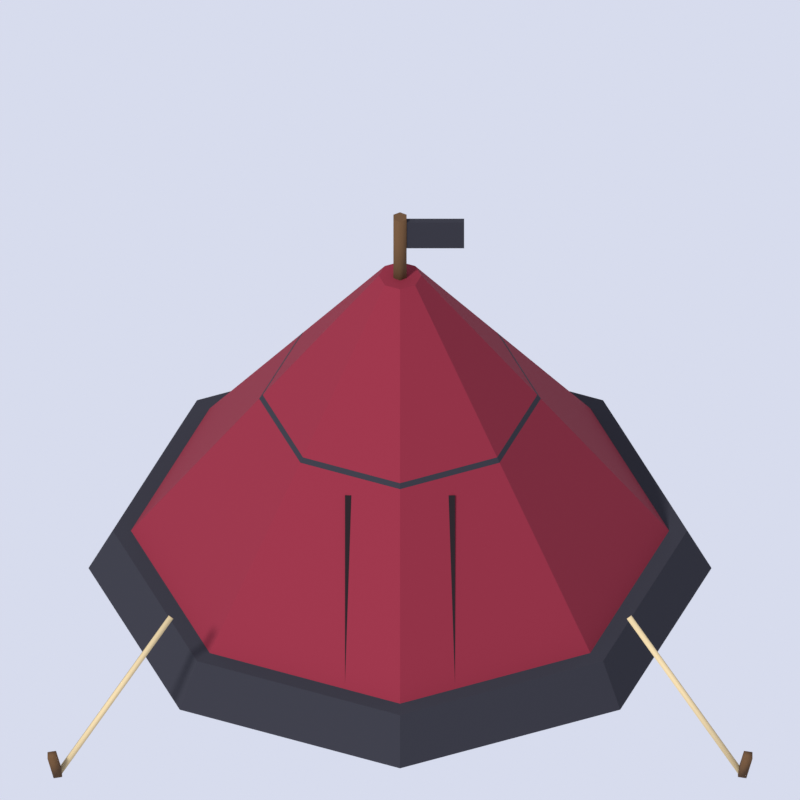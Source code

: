 # Source: tent_philistine.blend  (saved by Blender 5.3.31; exported with 4.5.12 LTS)
import bpy
from mathutils import Matrix  # noqa: F401  (used for matrix-valued properties, if any)

bpy.ops.wm.read_factory_settings(use_empty=True)
scene = bpy.context.scene
scene.name = 'Scene'

# ---- materials (node trees are filled in below, after node groups)
mat_c_7d2334 = bpy.data.materials.new('c_7d2334')
mat_c_7d2334.diffuse_color = (0.2051, 0.01681, 0.03434, 1.0)
mat_c_2c2c34 = bpy.data.materials.new('c_2c2c34')
mat_c_2c2c34.diffuse_color = (0.02519, 0.02519, 0.03434, 1.0)
mat_c_5e442c = bpy.data.materials.new('c_5e442c')
mat_c_5e442c.diffuse_color = (0.1119, 0.05781, 0.02519, 1.0)
mat_c_1c1418 = bpy.data.materials.new('c_1c1418')
mat_c_1c1418.diffuse_color = (0.01161, 0.006995, 0.009134, 1.0)
mat_c_c9b48a = bpy.data.materials.new('c_c9b48a')
mat_c_c9b48a.diffuse_color = (0.5841, 0.4564, 0.2542, 1.0)

# ---- material node trees
mat_c_7d2334.use_nodes = True; mat_c_7d2334.node_tree.nodes.clear()
_N = mat_c_7d2334.node_tree.nodes; _L = mat_c_7d2334.node_tree.links
n0 = _N.new('ShaderNodeBsdfPrincipled'); n0.name = 'Principled BSDF'; n0.location = (-200, 100)
n0.inputs[0].default_value = (0.2051, 0.01681, 0.03434, 1.0)
n0.inputs[2].default_value = 0.9
n0.inputs[10].default_value = 0.005
n0.inputs[13].default_value = 0.2
n1 = _N.new('ShaderNodeOutputMaterial'); n1.name = 'Material Output'; n1.location = (200, 100)
_L.new(n0.outputs[0], n1.inputs[0])
n1.is_active_output = True
mat_c_2c2c34.use_nodes = True; mat_c_2c2c34.node_tree.nodes.clear()
_N = mat_c_2c2c34.node_tree.nodes; _L = mat_c_2c2c34.node_tree.links
n0 = _N.new('ShaderNodeBsdfPrincipled'); n0.name = 'Principled BSDF'; n0.location = (-200, 100)
n0.inputs[0].default_value = (0.02519, 0.02519, 0.03434, 1.0)
n0.inputs[2].default_value = 0.9
n0.inputs[10].default_value = 0.005
n0.inputs[13].default_value = 0.2
n1 = _N.new('ShaderNodeOutputMaterial'); n1.name = 'Material Output'; n1.location = (200, 100)
_L.new(n0.outputs[0], n1.inputs[0])
n1.is_active_output = True
mat_c_5e442c.use_nodes = True; mat_c_5e442c.node_tree.nodes.clear()
_N = mat_c_5e442c.node_tree.nodes; _L = mat_c_5e442c.node_tree.links
n0 = _N.new('ShaderNodeBsdfPrincipled'); n0.name = 'Principled BSDF'; n0.location = (-200, 100)
n0.inputs[0].default_value = (0.1119, 0.05781, 0.02519, 1.0)
n0.inputs[2].default_value = 0.9
n0.inputs[10].default_value = 0.005
n0.inputs[13].default_value = 0.2
n1 = _N.new('ShaderNodeOutputMaterial'); n1.name = 'Material Output'; n1.location = (200, 100)
_L.new(n0.outputs[0], n1.inputs[0])
n1.is_active_output = True
mat_c_1c1418.use_nodes = True; mat_c_1c1418.node_tree.nodes.clear()
_N = mat_c_1c1418.node_tree.nodes; _L = mat_c_1c1418.node_tree.links
n0 = _N.new('ShaderNodeBsdfPrincipled'); n0.name = 'Principled BSDF'; n0.location = (-200, 100)
n0.inputs[0].default_value = (0.01161, 0.006995, 0.009134, 1.0)
n0.inputs[2].default_value = 0.9
n0.inputs[10].default_value = 0.005
n0.inputs[13].default_value = 0.2
n1 = _N.new('ShaderNodeOutputMaterial'); n1.name = 'Material Output'; n1.location = (200, 100)
_L.new(n0.outputs[0], n1.inputs[0])
n1.is_active_output = True
mat_c_c9b48a.use_nodes = True; mat_c_c9b48a.node_tree.nodes.clear()
_N = mat_c_c9b48a.node_tree.nodes; _L = mat_c_c9b48a.node_tree.links
n0 = _N.new('ShaderNodeBsdfPrincipled'); n0.name = 'Principled BSDF'; n0.location = (-200, 100)
n0.inputs[0].default_value = (0.5841, 0.4564, 0.2542, 1.0)
n0.inputs[2].default_value = 0.9
n0.inputs[10].default_value = 0.005
n0.inputs[13].default_value = 0.2
n1 = _N.new('ShaderNodeOutputMaterial'); n1.name = 'Material Output'; n1.location = (200, 100)
_L.new(n0.outputs[0], n1.inputs[0])
n1.is_active_output = True

# ---- world
world_world = bpy.data.worlds.new('World'); scene.world = world_world
world_world.use_nodes = True; world_world.node_tree.nodes.clear()
_N = world_world.node_tree.nodes; _L = world_world.node_tree.links
n0 = _N.new('ShaderNodeBackground'); n0.name = 'Background'; n0.location = (-200, 100)
n0.inputs[0].default_value = (0.8, 0.84, 1.0, 1.0)
n0.inputs[1].default_value = 0.85
n1 = _N.new('ShaderNodeOutputWorld'); n1.name = 'World Output'; n1.location = (200, 100)
_L.new(n0.outputs[0], n1.inputs[0])
n1.is_active_output = True

# ---- cameras
cam_spritecam = bpy.data.cameras.new('SpriteCam')
cam_spritecam.type = 'ORTHO'
cam_spritecam.clip_end = 200.0
cam_spritecam.ortho_scale = 2.619

# ---- lights
light_sun = bpy.data.lights.new('Sun', 'SUN')
light_sun.angle = 0.1396
light_sun.energy = 3.2

# ---- meshes
me_tent = bpy.data.meshes.new('tent')
me_tent.from_pydata([(0.0, 1.0, 0.0), (0.0, 0.07, 1.25), (0.7071, 0.7071, 0.0), (0.0495, 0.0495, 1.25), (1.0, 0.0, 0.0), (0.07, 0.0, 1.25), (0.7071, -0.7071, 0.0), (0.0495, -0.0495, 1.25), (0.0, -1.0, 0.0), (0.0, -0.07, 1.25), (-0.7071, -0.7071, 0.0), (-0.0495, -0.0495, 1.25), (-1.0, 0.0, 0.0), (-0.07, 0.0, 1.25), (-0.7071, 0.7071, 0.0), (-0.0495, 0.0495, 1.25)], [], [(0, 1, 3, 2), (2, 3, 5, 4), (4, 5, 7, 6), (6, 7, 9, 8), (8, 9, 11, 10), (10, 11, 13, 12), (3, 1, 15, 13, 11, 9, 7, 5), (12, 13, 15, 14), (14, 15, 1, 0), (0, 2, 4, 6, 8, 10, 12, 14)])
me_tent.materials.append(mat_c_7d2334)
me_tent.update()
me_tent_band = bpy.data.meshes.new('tent_band')
me_tent_band.from_pydata([(0.0, 1.02, 0.0), (0.0, 0.94, 0.16), (0.7212, 0.7212, 0.0), (0.6647, 0.6647, 0.16), (1.02, 0.0, 0.0), (0.94, 0.0, 0.16), (0.7212, -0.7212, 0.0), (0.6647, -0.6647, 0.16), (0.0, -1.02, 0.0), (0.0, -0.94, 0.16), (-0.7212, -0.7212, 0.0), (-0.6647, -0.6647, 0.16), (-1.02, 0.0, 0.0), (-0.94, 0.0, 0.16), (-0.7212, 0.7212, 0.0), (-0.6647, 0.6647, 0.16)], [], [(0, 1, 3, 2), (2, 3, 5, 4), (4, 5, 7, 6), (6, 7, 9, 8), (8, 9, 11, 10), (10, 11, 13, 12), (3, 1, 15, 13, 11, 9, 7, 5), (12, 13, 15, 14), (14, 15, 1, 0), (0, 2, 4, 6, 8, 10, 12, 14)])
me_tent_band.materials.append(mat_c_2c2c34)
me_tent_band.update()
me_tent_band_001 = bpy.data.meshes.new('tent_band.001')
me_tent_band_001.from_pydata([(0.0, 0.535, 0.62), (0.0, 0.45, 0.74), (0.3783, 0.3783, 0.62), (0.3182, 0.3182, 0.74), (0.535, 0.0, 0.62), (0.45, 0.0, 0.74), (0.3783, -0.3783, 0.62), (0.3182, -0.3182, 0.74), (0.0, -0.535, 0.62), (0.0, -0.45, 0.74), (-0.3783, -0.3783, 0.62), (-0.3182, -0.3182, 0.74), (-0.535, 0.0, 0.62), (-0.45, 0.0, 0.74), (-0.3783, 0.3783, 0.62), (-0.3182, 0.3182, 0.74)], [], [(0, 1, 3, 2), (2, 3, 5, 4), (4, 5, 7, 6), (6, 7, 9, 8), (8, 9, 11, 10), (10, 11, 13, 12), (3, 1, 15, 13, 11, 9, 7, 5), (12, 13, 15, 14), (14, 15, 1, 0), (0, 2, 4, 6, 8, 10, 12, 14)])
me_tent_band_001.materials.append(mat_c_2c2c34)
me_tent_band_001.update()
me_pole = bpy.data.meshes.new('pole')
me_pole.from_pydata([(2.186e-09, -0.025, 1.2), (2.186e-09, -0.025, 1.5), (-0.02165, -0.0125, 1.2), (-0.02165, -0.0125, 1.5), (-0.02165, 0.0125, 1.2), (-0.02165, 0.0125, 1.5), (-2.186e-09, 0.025, 1.2), (-2.186e-09, 0.025, 1.5), (0.02165, 0.0125, 1.2), (0.02165, 0.0125, 1.5), (0.02165, -0.0125, 1.2), (0.02165, -0.0125, 1.5)], [], [(0, 1, 3, 2), (2, 3, 5, 4), (4, 5, 7, 6), (6, 7, 9, 8), (3, 1, 11, 9, 7, 5), (8, 9, 11, 10), (10, 11, 1, 0), (0, 2, 4, 6, 8, 10)])
me_pole.polygons.foreach_set('use_smooth', [1, 1, 1, 1, 0, 1, 1, 0])
me_pole.materials.append(mat_c_5e442c)
me_pole.update()
me_pennant = bpy.data.meshes.new('pennant')
me_pennant.from_pydata([(-0.01, -0.01, 1.375), (-0.01, -0.01, 1.485), (-0.01, 0.01, 1.375), (-0.01, 0.01, 1.485), (0.21, -0.01, 1.375), (0.21, -0.01, 1.485), (0.21, 0.01, 1.375), (0.21, 0.01, 1.485)], [], [(0, 1, 3, 2), (2, 3, 7, 6), (6, 7, 5, 4), (4, 5, 1, 0), (2, 6, 4, 0), (7, 3, 1, 5)])
me_pennant.materials.append(mat_c_2c2c34)
me_pennant.update()
me_door = bpy.data.meshes.new('door')
me_door.from_pydata([(-0.18, -0.8677, 0.07536), (-0.18, -0.4327, 0.674), (-0.18, -0.8273, 0.04597), (-0.18, -0.3923, 0.6446), (0.18, -0.8677, 0.07536), (0.18, -0.4327, 0.674), (0.18, -0.8273, 0.04597), (0.18, -0.3923, 0.6446)], [], [(0, 1, 3, 2), (2, 3, 7, 6), (6, 7, 5, 4), (4, 5, 1, 0), (2, 6, 4, 0), (7, 3, 1, 5)])
me_door.materials.append(mat_c_1c1418)
me_door.update()
me_guy = bpy.data.meshes.new('guy')
me_guy.from_pydata([(0.7562, -0.755, 0.429), (1.126, -1.055, 0.009001), (0.7576, -0.7407, 0.42), (1.128, -1.041, 8.941e-08), (0.7438, -0.745, 0.411), (1.114, -1.045, -0.009001), (0.7424, -0.7593, 0.42), (1.112, -1.059, 8.941e-08)], [], [(0, 1, 3, 2), (2, 3, 5, 4), (3, 1, 7, 5), (4, 5, 7, 6), (6, 7, 1, 0), (0, 2, 4, 6)])
me_guy.polygons.foreach_set('use_smooth', [True] * 6)
me_guy.materials.append(mat_c_c9b48a)
me_guy.update()
me_peg = bpy.data.meshes.new('peg')
me_peg.from_pydata([(1.106, -1.036, 0.005443), (1.126, -1.056, 0.1054), (1.134, -1.036, 0.0), (1.154, -1.056, 0.1), (1.134, -1.064, -0.005443), (1.154, -1.084, 0.09456), (1.106, -1.064, 0.0), (1.126, -1.084, 0.1)], [], [(0, 1, 3, 2), (2, 3, 5, 4), (3, 1, 7, 5), (4, 5, 7, 6), (6, 7, 1, 0), (0, 2, 4, 6)])
me_peg.polygons.foreach_set('use_smooth', [True] * 6)
me_peg.materials.append(mat_c_5e442c)
me_peg.update()
me_guy_001 = bpy.data.meshes.new('guy.001')
me_guy_001.from_pydata([(-0.7562, -0.755, 0.429), (-1.126, -1.055, 0.009001), (-0.7424, -0.7593, 0.42), (-1.112, -1.059, 8.941e-08), (-0.7438, -0.745, 0.411), (-1.114, -1.045, -0.009001), (-0.7576, -0.7407, 0.42), (-1.128, -1.041, 8.941e-08)], [], [(0, 1, 3, 2), (2, 3, 5, 4), (3, 1, 7, 5), (4, 5, 7, 6), (6, 7, 1, 0), (0, 2, 4, 6)])
me_guy_001.polygons.foreach_set('use_smooth', [True] * 6)
me_guy_001.materials.append(mat_c_c9b48a)
me_guy_001.update()
me_peg_001 = bpy.data.meshes.new('peg.001')
me_peg_001.from_pydata([(-1.106, -1.036, 0.005443), (-1.126, -1.056, 0.1054), (-1.106, -1.064, 0.0), (-1.126, -1.084, 0.1), (-1.134, -1.064, -0.005443), (-1.154, -1.084, 0.09456), (-1.134, -1.036, 0.0), (-1.154, -1.056, 0.1)], [], [(0, 1, 3, 2), (2, 3, 5, 4), (3, 1, 7, 5), (4, 5, 7, 6), (6, 7, 1, 0), (0, 2, 4, 6)])
me_peg_001.polygons.foreach_set('use_smooth', [True] * 6)
me_peg_001.materials.append(mat_c_5e442c)
me_peg_001.update()

# ---- objects
ob_sun = bpy.data.objects.new('Sun', light_sun)
ob_tent = bpy.data.objects.new('tent', me_tent)
ob_tent_band = bpy.data.objects.new('tent_band', me_tent_band)
ob_tent_band_001 = bpy.data.objects.new('tent_band.001', me_tent_band_001)
ob_pole = bpy.data.objects.new('pole', me_pole)
ob_pennant = bpy.data.objects.new('pennant', me_pennant)
ob_door = bpy.data.objects.new('door', me_door)
ob_guy = bpy.data.objects.new('guy', me_guy)
ob_peg = bpy.data.objects.new('peg', me_peg)
ob_guy_001 = bpy.data.objects.new('guy.001', me_guy_001)
ob_peg_001 = bpy.data.objects.new('peg.001', me_peg_001)
ob_spritecam = bpy.data.objects.new('SpriteCam', cam_spritecam)

# ---- transforms, parenting, visibility, modifiers, constraints
ob_sun.location = (0.0, 0.0, 0.0)
ob_sun.rotation_euler = (0.8378, 0.0, -0.6632)
ob_tent.location = (0.0, 0.0, 0.0)
ob_tent_band.location = (0.0, 0.0, 0.0)
ob_tent_band_001.location = (0.0, 0.0, 0.0)
ob_pole.location = (0.0, 0.0, 0.0)
ob_pennant.location = (0.0, 0.0, 0.0)
ob_door.location = (0.0, 0.0, 0.0)
ob_guy.location = (0.0, 0.0, 0.0)
ob_peg.location = (0.0, 0.0, 0.0)
ob_guy_001.location = (0.0, 0.0, 0.0)
ob_peg_001.location = (0.0, 0.0, 0.0)
ob_spritecam.location = (0.0, -37.95, 32.56)
ob_spritecam.rotation_euler = (0.8727, 0.0, 0.0)

# ---- collection membership
scene.collection.objects.link(ob_sun)
scene.collection.objects.link(ob_tent)
scene.collection.objects.link(ob_tent_band)
scene.collection.objects.link(ob_tent_band_001)
scene.collection.objects.link(ob_pole)
scene.collection.objects.link(ob_pennant)
scene.collection.objects.link(ob_door)
scene.collection.objects.link(ob_guy)
scene.collection.objects.link(ob_peg)
scene.collection.objects.link(ob_guy_001)
scene.collection.objects.link(ob_peg_001)
scene.collection.objects.link(ob_spritecam)

# ---- scene / render settings (as saved in the file)
scene.camera = ob_spritecam
scene.frame_start = 1; scene.frame_end = 250; scene.frame_set(1)
scene.render.engine = 'CYCLES'
scene.render.resolution_x = 440
scene.render.resolution_y = 440
scene.render.film_transparent = True
scene.render.use_file_extension = False
scene.render.bake_bias = 0.0
scene.render.bake_samples = 0
scene.render.compositor_device = 'GPU'
scene.cycles.use_denoising = False
scene.cycles.samples = 32
scene.cycles.max_bounces = 2
scene.eevee.use_volume_custom_range = False
scene.eevee.fast_gi_thickness_near = 0.1
scene.eevee.fast_gi_thickness_far = 0.0
scene.eevee.ray_tracing_options.screen_trace_thickness = 0.1
scene.view_settings.view_transform = 'Standard'
bpy.context.view_layer.update()
